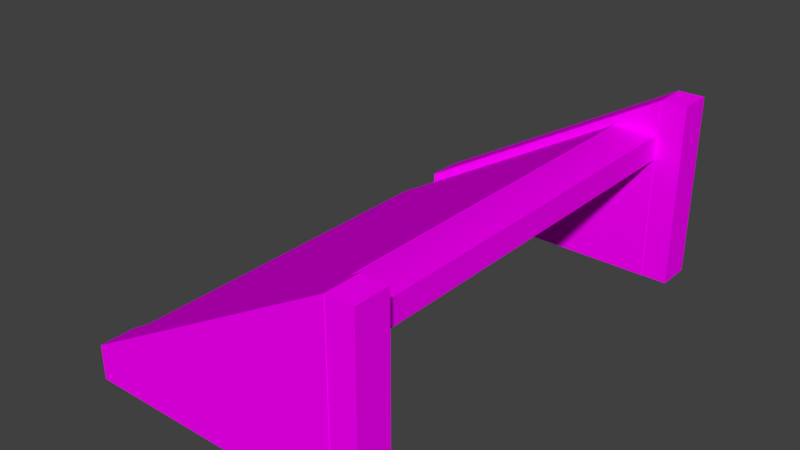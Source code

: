 # Source: Stairs01.blend  (saved by Blender 2.79.0; exported with 4.5.12 LTS)
import bpy
from mathutils import Matrix  # noqa: F401  (used for matrix-valued properties, if any)

bpy.ops.wm.read_factory_settings(use_empty=True)
scene = bpy.context.scene
scene.name = 'Scene'

# ---- collections
col_collection_1 = bpy.data.collections.new('Collection 1'); scene.collection.children.link(col_collection_1)

# ---- images (referenced by path relative to the original .blend; pixels are not part of the script)
import os
ASSET_DIR = os.environ.get("B2B_ASSET_DIR", "")  # directory of the original .blend (textures are referenced by path, not embedded)
HERE = os.path.dirname(os.path.abspath(__file__))  # packed textures are extracted next to this script under _unpacked/

def load_image(name, relpath, width, height, colorspace="sRGB"):
    """Load a texture the original file referenced (path relative to the .blend, or extracted next to this script)."""
    p = next((c for c in (os.path.join(HERE, relpath), os.path.join(ASSET_DIR, relpath)) if relpath and os.path.exists(c)), "")
    if p:
        img = bpy.data.images.load(p, check_existing=True)
        img.name = name
    else:  # same state as the original file: an image datablock whose file is absent (Cycles renders it pink)
        img = bpy.data.images.new(name, width, height)
        img.source = "FILE"
        img.filepath = "//" + (relpath or name)
    img.colorspace_settings.name = colorspace
    return img
img_texturescom_brickgroutless0092_5_seamless_s_jpg = load_image('TexturesCom_BrickGroutless0092_5_seamless_S.jpg', 'TexturesCom_BrickGroutless0092_5_seamless_S.jpg', 1024, 1024, 'sRGB')

# ---- materials (node trees are filled in below, after node groups)
mat_mwall = bpy.data.materials.new('mWall')
mat_mwall.alpha_threshold = 0.0
mat_mwall.roughness = 0.5
mat_mwall.line_color = (0.0, 0.0, 0.0, 1.0)

# ---- material node trees
mat_mwall.use_nodes = True; mat_mwall.node_tree.nodes.clear()
_N = mat_mwall.node_tree.nodes; _L = mat_mwall.node_tree.links
n0 = _N.new('ShaderNodeOutputMaterial'); n0.name = 'Material Output'; n0.location = (300, 300)
n1 = _N.new('ShaderNodeBsdfDiffuse'); n1.name = 'Diffuse BSDF'; n1.location = (10, 300)
n2 = _N.new('ShaderNodeTexImage'); n2.name = 'Image Texture'; n2.location = (-180, 300)
n2.width = 140
n2.image = img_texturescom_brickgroutless0092_5_seamless_s_jpg
_L.new(n1.outputs[0], n0.inputs[0])
_L.new(n2.outputs[0], n1.inputs[0])
n0.is_active_output = True

# ---- world
world_world = bpy.data.worlds.new('World'); scene.world = world_world
world_world.color = (0.05088, 0.05088, 0.05088)
world_world.use_sun_shadow = False
world_world.sun_shadow_jitter_overblur = 0.0
world_world.cycles.sampling_method = 'MANUAL'

# ---- meshes
me_stairssidemeshl = bpy.data.meshes.new('StairsSideMeshL')
me_stairssidemeshl.from_pydata([(2.405, 2.078, 0.000115), (2.405, 2.078, 1.841), (2.405, 2.435, 0.000115), (2.405, 2.435, 1.841), (-0.2186, 2.078, 0.000115), (-0.2186, 2.435, 0.3417), (-0.2186, 2.078, 0.3417), (-0.2186, 2.435, 0.000115), (2.405, 2.082, 1.841), (2.405, 2.431, 1.841), (2.405, 2.082, 0.000115), (2.405, 2.431, 0.000115), (2.668, 2.082, 1.841), (2.668, 2.431, 1.841), (2.668, 2.082, 0.000115), (2.668, 2.431, 0.000115)], [], [(4, 7, 2, 0), (4, 0, 1, 6), (6, 5, 7, 4), (1, 3, 5, 6), (2, 7, 5, 3), (2, 3, 9, 11), (8, 10, 14, 12), (3, 1, 8, 9), (1, 0, 10, 8), (0, 2, 11, 10), (13, 12, 14, 15), (10, 11, 15, 14), (11, 9, 13, 15), (9, 8, 12, 13)])
_uv = me_stairssidemeshl.uv_layers.new(name='UVMap')
_uv.uv.foreach_set('vector', [0.3907, 0.2826, 0.3907, 0.4608, 1.702, 0.4608, 1.702, 0.2826, 0.3907, 0.5001, 1.702, 0.5001, 1.702, 1.421, 0.3907, 0.6709, 0.2826, 0.6709, 0.4608, 0.6709, 0.4608, 0.5001, 0.2826, 0.5001, 0.7023, 0.2826, 0.7023, 0.4608, -0.6093, 0.4608, -0.6093, 0.2826, 0.7023, 0.5001, -0.6093, 0.5001, -0.6093, 0.6709, 0.7023, 1.421, 0.4608, 0.5001, 0.4608, 1.421, 0.459, 1.421, 0.459, 0.5001, 0.7023, 0.4206, 0.7023, -0.4999, 0.8339, -0.4999, 0.8339, 0.4206, 0.7023, 0.4608, 0.7023, 0.2826, 0.7023, 0.2844, 0.7023, 0.459, 0.2826, 0.4206, 0.2826, -0.4999, 0.2844, -0.4999, 0.2844, 0.4206, 0.2826, 0.5001, 0.4608, 0.5001, 0.459, 0.5001, 0.2844, 0.5001, 0.459, 0.4206, 0.2844, 0.4206, 0.2844, -0.4999, 0.459, -0.4999, 0.7023, 0.2844, 0.7023, 0.459, 0.8339, 0.459, 0.8339, 0.2844, 0.7023, 0.5001, 0.7023, 1.421, 0.8339, 1.421, 0.8339, 0.5001, 0.7023, 0.459, 0.7023, 0.2844, 0.8339, 0.2844, 0.8339, 0.459])
me_stairssidemeshl.materials.append(mat_mwall)
me_stairssidemeshl.use_remesh_preserve_volume = False
me_stairssidemeshl.use_remesh_preserve_attributes = False
me_stairssidemeshl.use_mirror_vertex_groups = False
me_stairssidemeshl.update()
me_stairssidemeshr = bpy.data.meshes.new('StairsSideMeshR')
me_stairssidemeshr.from_pydata([(2.405, -2.435, 0.000115), (2.405, -2.435, 1.841), (2.405, -2.078, 0.000115), (2.405, -2.078, 1.841), (-0.2186, -2.435, 0.000115), (-0.2186, -2.078, 0.3417), (-0.2186, -2.435, 0.3417), (-0.2186, -2.078, 0.000115), (2.405, -2.431, 1.841), (2.405, -2.082, 1.841), (2.405, -2.431, 0.000115), (2.405, -2.082, 0.000115), (2.668, -2.431, 1.841), (2.668, -2.082, 1.841), (2.668, -2.431, 0.000115), (2.668, -2.082, 0.000115)], [], [(4, 7, 2, 0), (4, 0, 1, 6), (6, 5, 7, 4), (1, 3, 5, 6), (2, 7, 5, 3), (2, 3, 9, 11), (8, 10, 14, 12), (3, 1, 8, 9), (1, 0, 10, 8), (0, 2, 11, 10), (13, 12, 14, 15), (10, 11, 15, 14), (11, 9, 13, 15), (9, 8, 12, 13)])
_uv = me_stairssidemeshr.uv_layers.new(name='UVMap')
_uv.uv.foreach_set('vector', [0.3907, 0.2826, 0.3907, 0.4608, 1.702, 0.4608, 1.702, 0.2826, 0.3907, 0.5001, 1.702, 0.5001, 1.702, 1.421, 0.3907, 0.6709, 0.2826, 0.6709, 0.4608, 0.6709, 0.4608, 0.5001, 0.2826, 0.5001, 0.7023, 0.2826, 0.7023, 0.4608, -0.6093, 0.4608, -0.6093, 0.2826, 0.7023, 0.5001, -0.6093, 0.5001, -0.6093, 0.6709, 0.7023, 1.421, 0.4608, 0.5001, 0.4608, 1.421, 0.459, 1.421, 0.459, 0.5001, 0.7023, 0.4206, 0.7023, -0.4999, 0.8339, -0.4999, 0.8339, 0.4206, 0.7023, 0.4608, 0.7023, 0.2826, 0.7023, 0.2844, 0.7023, 0.459, 0.2826, 0.4206, 0.2826, -0.4999, 0.2844, -0.4999, 0.2844, 0.4206, 0.2826, 0.5001, 0.4608, 0.5001, 0.459, 0.5001, 0.2844, 0.5001, 0.459, 0.4206, 0.2844, 0.4206, 0.2844, -0.4999, 0.459, -0.4999, 0.7023, 0.2844, 0.7023, 0.459, 0.8339, 0.459, 0.8339, 0.2844, 0.7023, 0.5001, 0.7023, 1.421, 0.8339, 1.421, 0.8339, 0.5001, 0.7023, 0.459, 0.7023, 0.2844, 0.8339, 0.2844, 0.8339, 0.459])
me_stairssidemeshr.materials.append(mat_mwall)
me_stairssidemeshr.use_remesh_preserve_volume = False
me_stairssidemeshr.use_remesh_preserve_attributes = False
me_stairssidemeshr.use_mirror_vertex_groups = False
me_stairssidemeshr.update()
me_stairscolliermesh = bpy.data.meshes.new('StairsCollierMesh')
me_stairscolliermesh.from_pydata([(0.2186, -2.078, 0.000115), (0.2186, 2.078, 0.000115), (1.967, -2.078, 1.499), (1.967, 2.078, 1.499), (2.405, -2.078, 1.25), (2.405, 2.078, 1.25), (-0.6372, -2.078, 0.000115), (-0.6372, 2.078, 0.000115), (2.405, -2.078, 1.499), (2.405, 2.078, 1.499)], [], [(3, 7, 6, 2), (1, 5, 4, 0), (5, 9, 8, 4), (3, 2, 8, 9), (0, 6, 7, 1), (2, 6, 0, 4), (3, 5, 1, 7), (9, 5, 3), (4, 8, 2)])
_uv = me_stairscolliermesh.uv_layers.new(name='UVMap')
_uv.uv.foreach_set('vector', [0.0, 0.0, 0.0, 0.0, 0.0, 0.0, 0.0, 0.0, 0.0, 0.0, 0.0, 0.0, 0.0, 0.0, 0.0, 0.0, 0.0, 0.0, 0.0, 0.0, 0.0, 0.0, 0.0, 0.0, 0.0, 0.0, 0.0, 0.0, 0.0, 0.0, 0.0, 0.0, 0.0, 0.0, 0.0, 0.0, 0.0, 0.0, 0.0, 0.0, 0.0, 0.0, 0.0, 0.0, 0.0, 0.0, 0.0, 0.0, 0.0, 0.0, 0.0, 0.0, 0.0, 0.0, 0.0, 0.0, 0.0, 0.0, 0.0, 0.0, 0.0, 0.0, 0.0, 0.0, 0.0, 0.0, 0.0, 0.0])
me_stairscolliermesh.materials.append(mat_mwall)
me_stairscolliermesh.use_remesh_preserve_volume = False
me_stairscolliermesh.use_remesh_preserve_attributes = False
me_stairscolliermesh.use_mirror_vertex_groups = False
me_stairscolliermesh.update()
me_stairsmesh = bpy.data.meshes.new('StairsMesh')
me_stairsmesh.from_pydata([(-0.2186, -2.078, 0.000115), (-0.2186, -2.078, 0.25), (-0.2186, 2.078, 0.000115), (-0.2186, 2.078, 0.25), (0.2186, -2.078, 0.000115), (0.2186, -2.078, 0.25), (0.2186, 2.078, 0.000115), (0.2186, 2.078, 0.25)], [], [(0, 1, 3, 2), (2, 3, 7, 6), (6, 7, 5, 4), (4, 5, 1, 0), (2, 6, 4, 0), (7, 3, 1, 5)])
me_stairsmesh.polygons.foreach_set('use_smooth', [True] * 6)
_uv = me_stairsmesh.uv_layers.new(name='UVMap')
_uv.uv.foreach_set('vector', [0.08694, 0.1366, 0.08694, 0.08694, 0.9131, 0.08694, 0.9131, 0.1366, 0.9131, 0.1366, 0.9131, 0.08694, 0.9999, 0.08694, 0.9999, 0.1366, 0.9131, 0.2235, 0.9131, 0.2732, 0.08694, 0.2732, 0.08694, 0.2235, 5.235e-05, 0.1366, 5.226e-05, 0.08694, 0.08694, 0.08694, 0.08694, 0.1366, 0.9131, 0.1366, 0.9131, 0.2235, 0.08694, 0.2235, 0.08694, 0.1366, 0.9131, 5.306e-05, 0.9131, 0.08694, 0.08694, 0.08694, 0.08694, 5.226e-05])
me_stairsmesh.materials.append(mat_mwall)
me_stairsmesh.use_remesh_preserve_volume = False
me_stairsmesh.use_remesh_preserve_attributes = False
me_stairsmesh.use_mirror_vertex_groups = False
me_stairsmesh.update()

# ---- objects
ob_stairsdecoration_l = bpy.data.objects.new('StairsDecoration.L', me_stairssidemeshl)
ob_stairsdecoration_r = bpy.data.objects.new('StairsDecoration.R', me_stairssidemeshr)
ob_stairscollider = bpy.data.objects.new('StairsCollider', me_stairscolliermesh)
ob_stairs = bpy.data.objects.new('Stairs', me_stairsmesh)

# ---- transforms, parenting, visibility, modifiers, constraints
ob_stairsdecoration_l.location = (0.0, 0.0, 0.0)
ob_stairsdecoration_l.lineart.crease_threshold = 0.0
_vg = ob_stairsdecoration_l.vertex_groups.new(name='Bevel')
ob_stairsdecoration_r.location = (0.0, 0.0, 0.0)
ob_stairsdecoration_r.lineart.crease_threshold = 0.0
ob_stairscollider.location = (0.0, 0.0, 0.0)
ob_stairscollider.hide_viewport = True
ob_stairscollider.lineart.crease_threshold = 0.0
ob_stairs.location = (0.0, 0.0, 0.0)
ob_stairs.lineart.crease_threshold = 0.0
_vg = ob_stairs.vertex_groups.new(name='ToBevel')
_vg.add([1, 3], 1.0, 'REPLACE')
_m = ob_stairs.modifiers.new('Array', 'ARRAY')
_m.count = 6
_m.constant_offset_displace = (0.0, 0.0, 0.0)
_m.relative_offset_displace = (1.0, 0.0, 1.0)
_m = ob_stairs.modifiers.new('Bevel', 'BEVEL')
_m.width = 0.018
_m.width_pct = 0.018
_m.segments = 3
_m.limit_method = 'VGROUP'
_m.vertex_group = 'ToBevel'
_m.spread = 0.0
_m = ob_stairs.modifiers.new('EdgeSplit', 'EDGE_SPLIT')

# ---- collection membership
col_collection_1.objects.link(ob_stairsdecoration_l)
col_collection_1.objects.link(ob_stairsdecoration_r)
col_collection_1.objects.link(ob_stairscollider)
col_collection_1.objects.link(ob_stairs)

# ---- scene / render settings (as saved in the file)
scene.frame_start = 1; scene.frame_end = 250; scene.frame_set(1)
scene.render.engine = 'CYCLES'
scene.render.resolution_percentage = 50
scene.render.dither_intensity = 0.0
scene.cycles.use_denoising = False
scene.cycles.samples = 128
scene.cycles.sampling_pattern = 'TABULATED_SOBOL'
scene.cycles.use_adaptive_sampling = False
scene.cycles.use_light_tree = False
scene.cycles.blur_glossy = 0.0
scene.cycles.sample_clamp_indirect = 0.0
scene.view_settings.view_transform = 'Standard'
bpy.context.view_layer.update()

# ---- added for rendering (the .blend has no active camera and no usable light): camera, sun
cam_auto = bpy.data.cameras.new('AutoCamera')
cam_auto.lens = 50.0
cam_auto.sensor_width = 36.0
cam_auto.clip_end = 1000.0
ob_auto_camera = bpy.data.objects.new('AutoCamera', cam_auto)
scene.collection.objects.link(ob_auto_camera)
ob_auto_camera.location = (6.72068, -6.84643, 5.4849)
ob_auto_camera.rotation_euler = (1.09748, -7.21219e-08, 0.694738)
scene.camera = ob_auto_camera
light_auto_sun = bpy.data.lights.new('AutoSun', 'SUN')
light_auto_sun.energy = 3.0
light_auto_sun.angle = 0.0523599
ob_auto_sun = bpy.data.objects.new('AutoSun', light_auto_sun)
scene.collection.objects.link(ob_auto_sun)
ob_auto_sun.rotation_euler = (0.872665, 0.174533, 0.523599)
bpy.context.view_layer.update()
